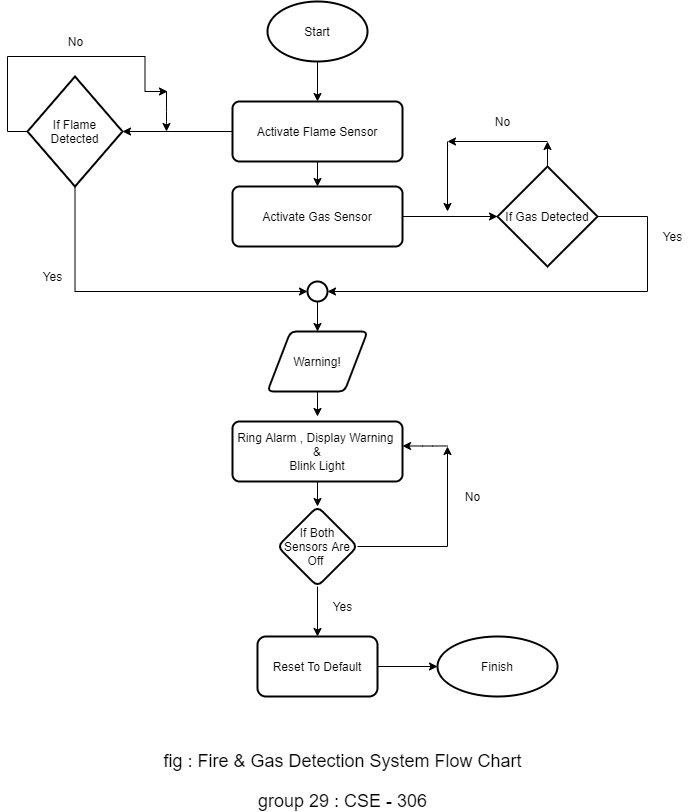

The diagram above was exported from draw.io. Its source (the exported page's mxGraphModel, read from the mxfile embedded in the PNG):
<mxGraphModel dx="1038" dy="521" grid="1" gridSize="10" guides="1" tooltips="1" connect="1" arrows="1" fold="1" page="1" pageScale="1" pageWidth="850" pageHeight="1100" math="0" shadow="0">
  <root>
    <mxCell id="0" />
    <mxCell id="1" parent="0" />
    <mxCell id="SnyijzK84DwWHDA3KZq0-1" style="edgeStyle=orthogonalEdgeStyle;rounded=0;orthogonalLoop=1;jettySize=auto;html=1;exitX=0.5;exitY=1;exitDx=0;exitDy=0;exitPerimeter=0;entryX=0.5;entryY=0;entryDx=0;entryDy=0;" parent="1" source="w8SNyrNdH3K2FS-t2SJX-1" target="w8SNyrNdH3K2FS-t2SJX-4" edge="1">
      <mxGeometry relative="1" as="geometry" />
    </mxCell>
    <mxCell id="w8SNyrNdH3K2FS-t2SJX-1" value="Start" style="strokeWidth=2;html=1;shape=mxgraph.flowchart.start_1;whiteSpace=wrap;" parent="1" vertex="1">
      <mxGeometry x="350" y="50" width="100" height="60" as="geometry" />
    </mxCell>
    <mxCell id="SnyijzK84DwWHDA3KZq0-2" style="edgeStyle=orthogonalEdgeStyle;rounded=0;orthogonalLoop=1;jettySize=auto;html=1;exitX=0;exitY=0.5;exitDx=0;exitDy=0;entryX=1;entryY=0.5;entryDx=0;entryDy=0;entryPerimeter=0;" parent="1" source="w8SNyrNdH3K2FS-t2SJX-4" target="w8SNyrNdH3K2FS-t2SJX-6" edge="1">
      <mxGeometry relative="1" as="geometry" />
    </mxCell>
    <mxCell id="SnyijzK84DwWHDA3KZq0-3" style="edgeStyle=orthogonalEdgeStyle;rounded=0;orthogonalLoop=1;jettySize=auto;html=1;exitX=0.5;exitY=1;exitDx=0;exitDy=0;entryX=0.5;entryY=0;entryDx=0;entryDy=0;" parent="1" source="w8SNyrNdH3K2FS-t2SJX-4" target="w8SNyrNdH3K2FS-t2SJX-5" edge="1">
      <mxGeometry relative="1" as="geometry" />
    </mxCell>
    <mxCell id="w8SNyrNdH3K2FS-t2SJX-4" value="Activate Flame Sensor" style="rounded=1;whiteSpace=wrap;html=1;absoluteArcSize=1;arcSize=14;strokeWidth=2;" parent="1" vertex="1">
      <mxGeometry x="315" y="150" width="170" height="60" as="geometry" />
    </mxCell>
    <mxCell id="SnyijzK84DwWHDA3KZq0-4" style="edgeStyle=orthogonalEdgeStyle;rounded=0;orthogonalLoop=1;jettySize=auto;html=1;exitX=1;exitY=0.5;exitDx=0;exitDy=0;entryX=0;entryY=0.5;entryDx=0;entryDy=0;entryPerimeter=0;" parent="1" source="w8SNyrNdH3K2FS-t2SJX-5" target="w8SNyrNdH3K2FS-t2SJX-7" edge="1">
      <mxGeometry relative="1" as="geometry" />
    </mxCell>
    <mxCell id="w8SNyrNdH3K2FS-t2SJX-5" value="Activate Gas Sensor" style="rounded=1;whiteSpace=wrap;html=1;absoluteArcSize=1;arcSize=14;strokeWidth=2;" parent="1" vertex="1">
      <mxGeometry x="315" y="235" width="170" height="60" as="geometry" />
    </mxCell>
    <mxCell id="SnyijzK84DwWHDA3KZq0-9" style="edgeStyle=orthogonalEdgeStyle;rounded=0;orthogonalLoop=1;jettySize=auto;html=1;exitX=0;exitY=0.5;exitDx=0;exitDy=0;exitPerimeter=0;" parent="1" source="w8SNyrNdH3K2FS-t2SJX-6" edge="1">
      <mxGeometry relative="1" as="geometry">
        <mxPoint x="250" y="140" as="targetPoint" />
      </mxGeometry>
    </mxCell>
    <mxCell id="SnyijzK84DwWHDA3KZq0-11" style="edgeStyle=orthogonalEdgeStyle;rounded=0;orthogonalLoop=1;jettySize=auto;html=1;exitX=0.5;exitY=1;exitDx=0;exitDy=0;exitPerimeter=0;entryX=0;entryY=0.5;entryDx=0;entryDy=0;entryPerimeter=0;" parent="1" source="w8SNyrNdH3K2FS-t2SJX-6" target="w8SNyrNdH3K2FS-t2SJX-39" edge="1">
      <mxGeometry relative="1" as="geometry">
        <mxPoint x="158" y="340" as="targetPoint" />
      </mxGeometry>
    </mxCell>
    <mxCell id="w8SNyrNdH3K2FS-t2SJX-6" value="If Flame Detected" style="strokeWidth=2;html=1;shape=mxgraph.flowchart.decision;whiteSpace=wrap;" parent="1" vertex="1">
      <mxGeometry x="110" y="125" width="95" height="110" as="geometry" />
    </mxCell>
    <mxCell id="w8SNyrNdH3K2FS-t2SJX-15" style="edgeStyle=orthogonalEdgeStyle;rounded=0;orthogonalLoop=1;jettySize=auto;html=1;exitX=1;exitY=0.5;exitDx=0;exitDy=0;exitPerimeter=0;entryX=1;entryY=0.5;entryDx=0;entryDy=0;entryPerimeter=0;" parent="1" source="w8SNyrNdH3K2FS-t2SJX-7" target="w8SNyrNdH3K2FS-t2SJX-39" edge="1">
      <mxGeometry relative="1" as="geometry">
        <mxPoint x="730" y="340" as="targetPoint" />
        <Array as="points">
          <mxPoint x="730" y="265" />
          <mxPoint x="730" y="340" />
        </Array>
      </mxGeometry>
    </mxCell>
    <mxCell id="SnyijzK84DwWHDA3KZq0-6" style="edgeStyle=orthogonalEdgeStyle;rounded=0;orthogonalLoop=1;jettySize=auto;html=1;exitX=0.5;exitY=0;exitDx=0;exitDy=0;exitPerimeter=0;" parent="1" source="w8SNyrNdH3K2FS-t2SJX-7" edge="1">
      <mxGeometry relative="1" as="geometry">
        <mxPoint x="630" y="190" as="targetPoint" />
      </mxGeometry>
    </mxCell>
    <mxCell id="w8SNyrNdH3K2FS-t2SJX-7" value="&lt;span&gt;If Gas Detected&lt;/span&gt;" style="strokeWidth=2;html=1;shape=mxgraph.flowchart.decision;whiteSpace=wrap;" parent="1" vertex="1">
      <mxGeometry x="580" y="215" width="100" height="100" as="geometry" />
    </mxCell>
    <mxCell id="w8SNyrNdH3K2FS-t2SJX-16" value="No" style="text;html=1;align=center;verticalAlign=middle;resizable=0;points=[];autosize=1;strokeColor=none;" parent="1" vertex="1">
      <mxGeometry x="570" y="160" width="30" height="20" as="geometry" />
    </mxCell>
    <mxCell id="w8SNyrNdH3K2FS-t2SJX-17" value="No" style="text;html=1;align=center;verticalAlign=middle;resizable=0;points=[];autosize=1;strokeColor=none;" parent="1" vertex="1">
      <mxGeometry x="142.5" y="80" width="30" height="20" as="geometry" />
    </mxCell>
    <mxCell id="w8SNyrNdH3K2FS-t2SJX-24" style="edgeStyle=orthogonalEdgeStyle;rounded=0;orthogonalLoop=1;jettySize=auto;html=1;exitX=0.5;exitY=1;exitDx=0;exitDy=0;entryX=0.5;entryY=0;entryDx=0;entryDy=0;" parent="1" source="w8SNyrNdH3K2FS-t2SJX-18" edge="1">
      <mxGeometry relative="1" as="geometry">
        <mxPoint x="400" y="465" as="targetPoint" />
      </mxGeometry>
    </mxCell>
    <mxCell id="w8SNyrNdH3K2FS-t2SJX-18" value="Warning!" style="shape=parallelogram;html=1;strokeWidth=2;perimeter=parallelogramPerimeter;whiteSpace=wrap;rounded=1;arcSize=12;size=0.23;" parent="1" vertex="1">
      <mxGeometry x="350" y="380" width="100" height="60" as="geometry" />
    </mxCell>
    <mxCell id="w8SNyrNdH3K2FS-t2SJX-21" value="Yes" style="text;html=1;align=center;verticalAlign=middle;resizable=0;points=[];autosize=1;strokeColor=none;" parent="1" vertex="1">
      <mxGeometry x="120" y="315" width="30" height="20" as="geometry" />
    </mxCell>
    <mxCell id="w8SNyrNdH3K2FS-t2SJX-22" value="Yes" style="text;html=1;align=center;verticalAlign=middle;resizable=0;points=[];autosize=1;strokeColor=none;" parent="1" vertex="1">
      <mxGeometry x="740" y="275" width="30" height="20" as="geometry" />
    </mxCell>
    <mxCell id="w8SNyrNdH3K2FS-t2SJX-26" value="" style="edgeStyle=orthogonalEdgeStyle;rounded=0;orthogonalLoop=1;jettySize=auto;html=1;" parent="1" target="w8SNyrNdH3K2FS-t2SJX-25" edge="1">
      <mxGeometry relative="1" as="geometry">
        <mxPoint x="400" y="525" as="sourcePoint" />
      </mxGeometry>
    </mxCell>
    <mxCell id="w8SNyrNdH3K2FS-t2SJX-23" value="Ring Alarm , Display Warning &lt;br&gt;&amp;amp;&lt;br&gt;Blink Light" style="rounded=1;whiteSpace=wrap;html=1;absoluteArcSize=1;arcSize=14;strokeWidth=2;" parent="1" vertex="1">
      <mxGeometry x="315" y="470" width="170" height="60" as="geometry" />
    </mxCell>
    <mxCell id="w8SNyrNdH3K2FS-t2SJX-34" value="" style="edgeStyle=orthogonalEdgeStyle;rounded=0;orthogonalLoop=1;jettySize=auto;html=1;" parent="1" source="w8SNyrNdH3K2FS-t2SJX-25" target="w8SNyrNdH3K2FS-t2SJX-33" edge="1">
      <mxGeometry relative="1" as="geometry" />
    </mxCell>
    <mxCell id="w8SNyrNdH3K2FS-t2SJX-36" style="edgeStyle=orthogonalEdgeStyle;rounded=0;orthogonalLoop=1;jettySize=auto;html=1;exitX=1;exitY=0.5;exitDx=0;exitDy=0;" parent="1" source="w8SNyrNdH3K2FS-t2SJX-25" edge="1">
      <mxGeometry relative="1" as="geometry">
        <mxPoint x="530" y="495" as="targetPoint" />
      </mxGeometry>
    </mxCell>
    <mxCell id="w8SNyrNdH3K2FS-t2SJX-25" value="If Both Sensors Are Off&amp;nbsp;" style="rhombus;whiteSpace=wrap;html=1;rounded=1;strokeWidth=2;arcSize=14;" parent="1" vertex="1">
      <mxGeometry x="360" y="555" width="80" height="80" as="geometry" />
    </mxCell>
    <mxCell id="w8SNyrNdH3K2FS-t2SJX-29" value="Yes" style="text;html=1;align=center;verticalAlign=middle;resizable=0;points=[];autosize=1;strokeColor=none;" parent="1" vertex="1">
      <mxGeometry x="410" y="645" width="30" height="20" as="geometry" />
    </mxCell>
    <mxCell id="w8SNyrNdH3K2FS-t2SJX-32" value="Finish" style="ellipse;whiteSpace=wrap;html=1;rounded=1;strokeWidth=2;arcSize=14;" parent="1" vertex="1">
      <mxGeometry x="520" y="685" width="120" height="60" as="geometry" />
    </mxCell>
    <mxCell id="w8SNyrNdH3K2FS-t2SJX-35" style="edgeStyle=orthogonalEdgeStyle;rounded=0;orthogonalLoop=1;jettySize=auto;html=1;entryX=0;entryY=0.5;entryDx=0;entryDy=0;" parent="1" source="w8SNyrNdH3K2FS-t2SJX-33" target="w8SNyrNdH3K2FS-t2SJX-32" edge="1">
      <mxGeometry relative="1" as="geometry" />
    </mxCell>
    <mxCell id="w8SNyrNdH3K2FS-t2SJX-33" value="Reset To Default" style="whiteSpace=wrap;html=1;rounded=1;strokeWidth=2;arcSize=14;" parent="1" vertex="1">
      <mxGeometry x="340" y="685" width="120" height="60" as="geometry" />
    </mxCell>
    <mxCell id="w8SNyrNdH3K2FS-t2SJX-37" value="" style="endArrow=classic;html=1;" parent="1" edge="1">
      <mxGeometry width="50" height="50" relative="1" as="geometry">
        <mxPoint x="530" y="494.5" as="sourcePoint" />
        <mxPoint x="485" y="494.5" as="targetPoint" />
        <Array as="points">
          <mxPoint x="515" y="494.5" />
        </Array>
      </mxGeometry>
    </mxCell>
    <mxCell id="w8SNyrNdH3K2FS-t2SJX-38" value="No" style="text;html=1;align=center;verticalAlign=middle;resizable=0;points=[];autosize=1;strokeColor=none;" parent="1" vertex="1">
      <mxGeometry x="540" y="535" width="30" height="20" as="geometry" />
    </mxCell>
    <mxCell id="w8SNyrNdH3K2FS-t2SJX-43" style="edgeStyle=orthogonalEdgeStyle;rounded=0;orthogonalLoop=1;jettySize=auto;html=1;exitX=0.5;exitY=1;exitDx=0;exitDy=0;exitPerimeter=0;entryX=0.5;entryY=0;entryDx=0;entryDy=0;" parent="1" source="w8SNyrNdH3K2FS-t2SJX-39" target="w8SNyrNdH3K2FS-t2SJX-18" edge="1">
      <mxGeometry relative="1" as="geometry" />
    </mxCell>
    <mxCell id="w8SNyrNdH3K2FS-t2SJX-39" value="" style="strokeWidth=2;html=1;shape=mxgraph.flowchart.start_2;whiteSpace=wrap;" parent="1" vertex="1">
      <mxGeometry x="390" y="330" width="20" height="20" as="geometry" />
    </mxCell>
    <mxCell id="w8SNyrNdH3K2FS-t2SJX-44" value="&lt;font style=&quot;font-size: 18px&quot;&gt;fig : Fire &amp;amp; Gas Detection System Flow Chart&lt;/font&gt;" style="text;html=1;align=center;verticalAlign=middle;resizable=0;points=[];autosize=1;strokeColor=none;" parent="1" vertex="1">
      <mxGeometry x="240" y="800" width="370" height="20" as="geometry" />
    </mxCell>
    <mxCell id="w8SNyrNdH3K2FS-t2SJX-45" value="&lt;font style=&quot;font-size: 18px&quot;&gt;group 29 : CSE - 306&lt;/font&gt;" style="text;html=1;align=center;verticalAlign=middle;resizable=0;points=[];autosize=1;strokeColor=none;" parent="1" vertex="1">
      <mxGeometry x="335" y="840" width="180" height="20" as="geometry" />
    </mxCell>
    <mxCell id="SnyijzK84DwWHDA3KZq0-7" value="" style="endArrow=classic;html=1;" parent="1" edge="1">
      <mxGeometry width="50" height="50" relative="1" as="geometry">
        <mxPoint x="630" y="190" as="sourcePoint" />
        <mxPoint x="530" y="190" as="targetPoint" />
        <Array as="points">
          <mxPoint x="530" y="190" />
        </Array>
      </mxGeometry>
    </mxCell>
    <mxCell id="SnyijzK84DwWHDA3KZq0-8" value="" style="endArrow=classic;html=1;" parent="1" edge="1">
      <mxGeometry width="50" height="50" relative="1" as="geometry">
        <mxPoint x="530" y="190" as="sourcePoint" />
        <mxPoint x="530" y="260" as="targetPoint" />
      </mxGeometry>
    </mxCell>
    <mxCell id="SnyijzK84DwWHDA3KZq0-10" value="" style="endArrow=classic;html=1;" parent="1" edge="1">
      <mxGeometry width="50" height="50" relative="1" as="geometry">
        <mxPoint x="249" y="140" as="sourcePoint" />
        <mxPoint x="249" y="180" as="targetPoint" />
        <Array as="points">
          <mxPoint x="249" y="170" />
        </Array>
      </mxGeometry>
    </mxCell>
  </root>
</mxGraphModel>